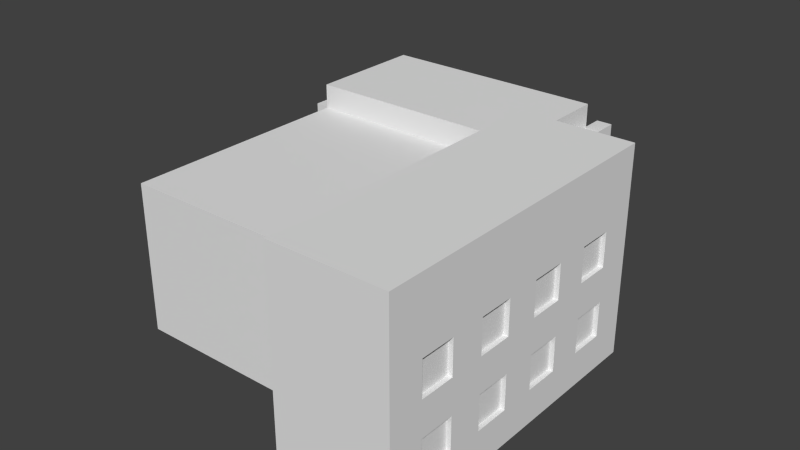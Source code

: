 # Source: Lab.blend  (saved by Blender 2.73.0; exported with 4.5.12 LTS)
import bpy
from mathutils import Matrix  # noqa: F401  (used for matrix-valued properties, if any)

bpy.ops.wm.read_factory_settings(use_empty=True)
scene = bpy.context.scene
scene.name = 'Scene'

# ---- collections
col_collection_1 = bpy.data.collections.new('Collection 1'); scene.collection.children.link(col_collection_1)

# ---- materials (node trees are filled in below, after node groups)
mat_material = bpy.data.materials.new('Material')
mat_material.alpha_threshold = 0.0
mat_material.use_transparent_shadow = False
mat_material.roughness = 0.5
mat_material.line_color = (0.0, 0.0, 0.0, 1.0)

# ---- material node trees

# ---- world
world_world = bpy.data.worlds.new('World'); scene.world = world_world
world_world.color = (0.05088, 0.05088, 0.05088)
world_world.use_sun_shadow = False
world_world.sun_shadow_jitter_overblur = 0.0
world_world.cycles.sampling_method = 'MANUAL'
world_world.cycles.sample_map_resolution = 256

# ---- meshes
me_cube = bpy.data.meshes.new('Cube')
me_cube.from_pydata([(1.0, 1.0, -1.0), (1.0, -5.294, -1.0), (-1.0, -5.294, -1.0), (-1.0, 1.0, -1.0), (1.0, 1.0, 1.0), (1.0, -5.294, 1.0), (-1.0, -5.294, 1.0), (-1.0, 1.0, 1.0), (1.0, 1.0, 0.0), (1.0, -5.294, 0.0), (-1.0, -5.294, 0.0), (-1.0, 1.0, 0.0), (0.2547, 1.0, -1.0), (-0.2547, 1.0, -1.0), (0.2547, -5.294, -1.0), (-0.2547, -5.294, -1.0), (0.2547, 1.0, 1.0), (-0.2547, 1.0, 1.0), (0.2547, -5.294, 1.0), (-0.2547, -5.294, 1.0), (0.2547, 1.0, 0.0), (-0.2547, 1.0, 0.0), (0.2547, -5.294, 0.0), (-0.2547, -5.294, 0.0)], [], [(13, 15, 2, 3), (17, 7, 6, 19), (8, 4, 5, 9), (23, 19, 6, 10), (10, 6, 7, 11), (21, 13, 3, 11), (17, 21, 11, 7), (2, 10, 11, 3), (15, 23, 10, 2), (0, 8, 9, 1), (1, 9, 22, 14), (14, 22, 23, 15), (4, 8, 20, 16), (16, 20, 21, 17), (8, 0, 12, 20), (9, 5, 18, 22), (22, 18, 19, 23), (4, 16, 18, 5), (16, 17, 19, 18), (0, 1, 14, 12), (12, 14, 15, 13)])
me_cube.materials.append(mat_material)
me_cube.use_remesh_preserve_volume = False
me_cube.use_remesh_preserve_attributes = False
me_cube.use_mirror_vertex_groups = False
me_cube.update()
me_cube_009 = bpy.data.meshes.new('Cube.009')
me_cube_009.from_pydata([(0.8369, 0.9606, 0.8195), (0.6738, 0.9606, 0.8195), (0.5108, 0.9606, 0.8195), (0.3477, 0.9606, 0.8195), (0.8369, 0.9606, 0.3646), (0.6738, 0.9606, 0.3646), (0.5108, 0.9606, 0.3646), (0.3477, 0.9606, 0.3646), (0.8369, 0.9606, -0.09024), (0.6738, 0.9606, -0.09024), (0.5108, 0.9606, -0.09024), (0.3477, 0.9606, -0.09024), (0.8369, 0.9606, -0.5451), (0.6738, 0.9606, -0.5451), (0.5108, 0.9606, -0.5451), (0.3477, 0.9606, -0.5451), (0.9609, 0.467, 0.8195), (0.9609, 0.467, 0.3646), (0.9609, 0.467, -0.09024), (0.9609, 0.467, -0.5451), (0.9609, -0.1539, 0.8195), (0.9609, -0.1539, 0.3646), (0.9609, -0.1539, -0.09024), (0.9609, -0.1539, -0.5451), (0.9609, -0.7747, 0.8195), (0.9609, -0.7747, 0.3646), (0.9609, -0.7747, -0.09024), (0.9609, -0.7747, -0.5451), (0.9609, -1.396, 0.8195), (0.9609, -1.396, 0.3646), (0.9609, -1.396, -0.09024), (0.9609, -1.396, -0.5451), (0.9609, -2.016, 0.8195), (0.9609, -2.016, 0.3646), (0.9609, -2.016, -0.09024), (0.9609, -2.016, -0.5451), (0.9609, -2.637, 0.8195), (0.9609, -2.637, 0.3646), (0.9609, -2.637, -0.09024), (0.9609, -2.637, -0.5451), (0.9609, -3.258, 0.8195), (0.9609, -3.258, 0.3646), (0.9609, -3.258, -0.09024), (0.9609, -3.258, -0.5451), (0.9609, -3.879, 0.8195), (0.9609, -3.879, 0.3646), (0.9609, -3.879, -0.09024), (0.9609, -3.879, -0.5451)], [], [(8, 12, 13, 9), (10, 14, 15, 11), (0, 4, 5, 1), (2, 6, 7, 3), (43, 42, 46, 47), (41, 40, 44, 45), (35, 34, 38, 39), (33, 32, 36, 37), (27, 26, 30, 31), (25, 24, 28, 29), (19, 18, 22, 23), (17, 16, 20, 21)])
me_cube_009.materials.append(mat_material)
me_cube_009.use_remesh_preserve_volume = False
me_cube_009.use_remesh_preserve_attributes = False
me_cube_009.use_mirror_vertex_groups = False
me_cube_009.update()
me_cube_004 = bpy.data.meshes.new('Cube.004')
me_cube_004.from_pydata([(1.0, 1.088, -1.0), (1.0, -4.5, -1.0), (0.02154, -4.5, -1.0), (0.02154, 1.088, -1.0), (1.0, 1.088, 1.729), (1.0, -4.5, 1.729), (0.02154, -4.5, 1.729), (0.02154, 1.088, 1.729), (1.0, 0.467, -1.0), (1.0, -0.1539, -1.0), (1.0, -0.7747, -1.0), (1.0, -1.396, -1.0), (1.0, -2.016, -1.0), (1.0, -2.637, -1.0), (1.0, -3.258, -1.0), (1.0, -3.879, -1.0), (0.02154, -3.879, -1.0), (0.02154, -3.258, -1.0), (0.02154, -2.637, -1.0), (0.02154, -2.016, -1.0), (0.02154, -1.396, -1.0), (0.02154, -0.7747, -1.0), (0.02154, -0.1539, -1.0), (0.02154, 0.467, -1.0), (1.0, 0.467, 1.729), (1.0, -0.1539, 1.729), (1.0, -0.7747, 1.729), (1.0, -1.396, 1.729), (1.0, -2.016, 1.729), (1.0, -2.637, 1.729), (1.0, -3.258, 1.729), (1.0, -3.879, 1.729), (0.02154, -3.879, 1.729), (0.02154, -3.258, 1.729), (0.02154, -2.637, 1.729), (0.02154, -2.016, 1.729), (0.02154, -1.396, 1.729), (0.02154, -0.7747, 1.729), (0.02154, -0.1539, 1.729), (0.02154, 0.467, 1.729), (1.0, 1.088, -0.5451), (1.0, 1.088, -0.09024), (1.0, 1.088, 0.3646), (1.0, 1.088, 0.8195), (1.0, 1.088, 1.274), (1.0, -4.5, -0.5451), (1.0, -4.5, -0.09024), (1.0, -4.5, 0.3646), (1.0, -4.5, 0.8195), (1.0, -4.5, 1.274), (0.02154, -4.5, -0.5451), (0.02154, -4.5, -0.09024), (0.02154, -4.5, 0.3646), (0.02154, -4.5, 0.8195), (0.02154, -4.5, 1.274), (0.02154, 1.088, -0.5451), (0.02154, 1.088, -0.09024), (0.02154, 1.088, 0.3646), (0.02154, 1.088, 0.8195), (0.02154, 1.088, 1.274), (0.02154, -3.879, 1.274), (0.02154, -3.879, 0.8195), (0.02154, -3.879, 0.3646), (0.02154, -3.879, -0.09024), (0.02154, -3.879, -0.5451), (0.02154, -3.258, 1.274), (0.02154, -3.258, 0.8195), (0.02154, -3.258, 0.3646), (0.02154, -3.258, -0.09024), (0.02154, -3.258, -0.5451), (0.02154, -2.637, 1.274), (0.02154, -2.637, 0.8195), (0.02154, -2.637, 0.3646), (0.02154, -2.637, -0.09024), (0.02154, -2.637, -0.5451), (0.02154, -2.016, 1.274), (0.02154, -2.016, 0.8195), (0.02154, -2.016, 0.3646), (0.02154, -2.016, -0.09024), (0.02154, -2.016, -0.5451), (0.02154, -1.396, 1.274), (0.02154, -1.396, 0.8195), (0.02154, -1.396, 0.3646), (0.02154, -1.396, -0.09024), (0.02154, -1.396, -0.5451), (0.02154, -0.7747, 1.274), (0.02154, -0.7747, 0.8195), (0.02154, -0.7747, 0.3646), (0.02154, -0.7747, -0.09024), (0.02154, -0.7747, -0.5451), (0.02154, -0.1539, 1.274), (0.02154, -0.1539, 0.8195), (0.02154, -0.1539, 0.3646), (0.02154, -0.1539, -0.09024), (0.02154, -0.1539, -0.5451), (0.02154, 0.467, 1.274), (0.02154, 0.467, 0.8195), (0.02154, 0.467, 0.3646), (0.02154, 0.467, -0.09024), (0.02154, 0.467, -0.5451), (1.0, 0.467, 1.274), (1.0, 0.467, 0.8195), (1.0, 0.467, 0.3646), (1.0, 0.467, -0.09024), (1.0, 0.467, -0.5451), (1.0, -0.1539, 1.274), (1.0, -0.1539, 0.8195), (1.0, -0.1539, 0.3646), (1.0, -0.1539, -0.09024), (1.0, -0.1539, -0.5451), (1.0, -0.7747, 1.274), (1.0, -0.7747, 0.8195), (1.0, -0.7747, 0.3646), (1.0, -0.7747, -0.09024), (1.0, -0.7747, -0.5451), (1.0, -1.396, 1.274), (1.0, -1.396, 0.8195), (1.0, -1.396, 0.3646), (1.0, -1.396, -0.09024), (1.0, -1.396, -0.5451), (1.0, -2.016, 1.274), (1.0, -2.016, 0.8195), (1.0, -2.016, 0.3646), (1.0, -2.016, -0.09024), (1.0, -2.016, -0.5451), (1.0, -2.637, 1.274), (1.0, -2.637, 0.8195), (1.0, -2.637, 0.3646), (1.0, -2.637, -0.09024), (1.0, -2.637, -0.5451), (1.0, -3.258, 1.274), (1.0, -3.258, 0.8195), (1.0, -3.258, 0.3646), (1.0, -3.258, -0.09024), (1.0, -3.258, -0.5451), (1.0, -3.879, 1.274), (1.0, -3.879, 0.8195), (1.0, -3.879, 0.3646), (1.0, -3.879, -0.09024), (1.0, -3.879, -0.5451), (0.8369, 1.088, -1.0), (0.6738, 1.088, -1.0), (0.5108, 1.088, -1.0), (0.3477, 1.088, -1.0), (0.1846, 1.088, -1.0), (0.8369, -4.5, -1.0), (0.6738, -4.5, -1.0), (0.5108, -4.5, -1.0), (0.3477, -4.5, -1.0), (0.1846, -4.5, -1.0), (0.8369, 1.088, 1.729), (0.6738, 1.088, 1.729), (0.5108, 1.088, 1.729), (0.3477, 1.088, 1.729), (0.1846, 1.088, 1.729), (0.8369, -4.5, 1.729), (0.6738, -4.5, 1.729), (0.5108, -4.5, 1.729), (0.3477, -4.5, 1.729), (0.1846, -4.5, 1.729), (0.1846, 0.467, 1.729), (0.3477, 0.467, 1.729), (0.5108, 0.467, 1.729), (0.6738, 0.467, 1.729), (0.8369, 0.467, 1.729), (0.1846, -0.1539, 1.729), (0.3477, -0.1539, 1.729), (0.5108, -0.1539, 1.729), (0.6738, -0.1539, 1.729), (0.8369, -0.1539, 1.729), (0.1846, -0.7747, 1.729), (0.3477, -0.7747, 1.729), (0.5108, -0.7747, 1.729), (0.6738, -0.7747, 1.729), (0.8369, -0.7747, 1.729), (0.1846, -1.396, 1.729), (0.3477, -1.396, 1.729), (0.5108, -1.396, 1.729), (0.6738, -1.396, 1.729), (0.8369, -1.396, 1.729), (0.1846, -2.016, 1.729), (0.3477, -2.016, 1.729), (0.5108, -2.016, 1.729), (0.6738, -2.016, 1.729), (0.8369, -2.016, 1.729), (0.1846, -2.637, 1.729), (0.3477, -2.637, 1.729), (0.5108, -2.637, 1.729), (0.6738, -2.637, 1.729), (0.8369, -2.637, 1.729), (0.1846, -3.258, 1.729), (0.3477, -3.258, 1.729), (0.5108, -3.258, 1.729), (0.6738, -3.258, 1.729), (0.8369, -3.258, 1.729), (0.1846, -3.879, 1.729), (0.3477, -3.879, 1.729), (0.5108, -3.879, 1.729), (0.6738, -3.879, 1.729), (0.8369, -3.879, 1.729), (0.8369, 0.467, -1.0), (0.6738, 0.467, -1.0), (0.5108, 0.467, -1.0), (0.3477, 0.467, -1.0), (0.1846, 0.467, -1.0), (0.8369, -0.1539, -1.0), (0.6738, -0.1539, -1.0), (0.5108, -0.1539, -1.0), (0.3477, -0.1539, -1.0), (0.1846, -0.1539, -1.0), (0.8369, -0.7747, -1.0), (0.6738, -0.7747, -1.0), (0.5108, -0.7747, -1.0), (0.3477, -0.7747, -1.0), (0.1846, -0.7747, -1.0), (0.8369, -1.396, -1.0), (0.6738, -1.396, -1.0), (0.5108, -1.396, -1.0), (0.3477, -1.396, -1.0), (0.1846, -1.396, -1.0), (0.8369, -2.016, -1.0), (0.6738, -2.016, -1.0), (0.5108, -2.016, -1.0), (0.3477, -2.016, -1.0), (0.1846, -2.016, -1.0), (0.8369, -2.637, -1.0), (0.6738, -2.637, -1.0), (0.5108, -2.637, -1.0), (0.3477, -2.637, -1.0), (0.1846, -2.637, -1.0), (0.8369, -3.258, -1.0), (0.6738, -3.258, -1.0), (0.5108, -3.258, -1.0), (0.3477, -3.258, -1.0), (0.1846, -3.258, -1.0), (0.8369, -3.879, -1.0), (0.6738, -3.879, -1.0), (0.5108, -3.879, -1.0), (0.3477, -3.879, -1.0), (0.1846, -3.879, -1.0), (0.8369, 1.088, 1.274), (0.6738, 1.088, 1.274), (0.5108, 1.088, 1.274), (0.3477, 1.088, 1.274), (0.1846, 1.088, 1.274), (0.8369, 1.088, 0.8195), (0.6738, 1.088, 0.8195), (0.5108, 1.088, 0.8195), (0.3477, 1.088, 0.8195), (0.1846, 1.088, 0.8195), (0.8369, 1.088, 0.3646), (0.6738, 1.088, 0.3646), (0.5108, 1.088, 0.3646), (0.3477, 1.088, 0.3646), (0.1846, 1.088, 0.3646), (0.8369, 1.088, -0.09024), (0.6738, 1.088, -0.09024), (0.5108, 1.088, -0.09024), (0.3477, 1.088, -0.09024), (0.1846, 1.088, -0.09024), (0.8369, 1.088, -0.5451), (0.6738, 1.088, -0.5451), (0.5108, 1.088, -0.5451), (0.3477, 1.088, -0.5451), (0.1846, 1.088, -0.5451), (0.8369, -4.5, -0.5451), (0.6738, -4.5, -0.5451), (0.5108, -4.5, -0.5451), (0.3477, -4.5, -0.5451), (0.1846, -4.5, -0.5451), (0.8369, -4.5, -0.09024), (0.6738, -4.5, -0.09024), (0.5108, -4.5, -0.09024), (0.3477, -4.5, -0.09024), (0.1846, -4.5, -0.09024), (0.8369, -4.5, 0.3646), (0.6738, -4.5, 0.3646), (0.5108, -4.5, 0.3646), (0.3477, -4.5, 0.3646), (0.1846, -4.5, 0.3646), (0.8369, -4.5, 0.8195), (0.6738, -4.5, 0.8195), (0.5108, -4.5, 0.8195), (0.3477, -4.5, 0.8195), (0.1846, -4.5, 0.8195), (0.8369, -4.5, 1.274), (0.6738, -4.5, 1.274), (0.5108, -4.5, 1.274), (0.3477, -4.5, 1.274), (0.1846, -4.5, 1.274), (0.8369, 0.9606, 0.8195), (0.6738, 0.9606, 0.8195), (0.5108, 0.9606, 0.8195), (0.3477, 0.9606, 0.8195), (0.8369, 0.9606, 0.3646), (0.6738, 0.9606, 0.3646), (0.5108, 0.9606, 0.3646), (0.3477, 0.9606, 0.3646), (0.8369, 0.9606, -0.09024), (0.6738, 0.9606, -0.09024), (0.5108, 0.9606, -0.09024), (0.3477, 0.9606, -0.09024), (0.8369, 0.9606, -0.5451), (0.6738, 0.9606, -0.5451), (0.5108, 0.9606, -0.5451), (0.3477, 0.9606, -0.5451), (0.9609, 0.467, 0.8195), (0.9609, 0.467, 0.3646), (0.9609, 0.467, -0.09024), (0.9609, 0.467, -0.5451), (0.9609, -0.1539, 0.8195), (0.9609, -0.1539, 0.3646), (0.9609, -0.1539, -0.09024), (0.9609, -0.1539, -0.5451), (0.9609, -0.7747, 0.8195), (0.9609, -0.7747, 0.3646), (0.9609, -0.7747, -0.09024), (0.9609, -0.7747, -0.5451), (0.9609, -1.396, 0.8195), (0.9609, -1.396, 0.3646), (0.9609, -1.396, -0.09024), (0.9609, -1.396, -0.5451), (0.9609, -2.016, 0.8195), (0.9609, -2.016, 0.3646), (0.9609, -2.016, -0.09024), (0.9609, -2.016, -0.5451), (0.9609, -2.637, 0.8195), (0.9609, -2.637, 0.3646), (0.9609, -2.637, -0.09024), (0.9609, -2.637, -0.5451), (0.9609, -3.258, 0.8195), (0.9609, -3.258, 0.3646), (0.9609, -3.258, -0.09024), (0.9609, -3.258, -0.5451), (0.9609, -3.879, 0.8195), (0.9609, -3.879, 0.3646), (0.9609, -3.879, -0.09024), (0.9609, -3.879, -0.5451)], [], [(239, 149, 2, 16), (195, 32, 6, 159), (135, 31, 5, 49), (289, 159, 6, 54), (95, 39, 7, 59), (264, 144, 3, 55), (54, 6, 32, 60), (60, 32, 33, 65), (65, 33, 34, 70), (70, 34, 35, 75), (75, 35, 36, 80), (80, 36, 37, 85), (85, 37, 38, 90), (90, 38, 39, 95), (44, 4, 24, 100), (100, 24, 25, 105), (105, 25, 26, 110), (110, 26, 27, 115), (115, 27, 28, 120), (120, 28, 29, 125), (125, 29, 30, 130), (130, 30, 31, 135), (154, 7, 39, 160), (160, 39, 38, 165), (165, 38, 37, 170), (170, 37, 36, 175), (175, 36, 35, 180), (180, 35, 34, 185), (185, 34, 33, 190), (190, 33, 32, 195), (144, 204, 23, 3), (204, 209, 22, 23), (209, 214, 21, 22), (214, 219, 20, 21), (219, 224, 19, 20), (224, 229, 18, 19), (229, 234, 17, 18), (234, 239, 16, 17), (14, 134, 139, 15), (106, 107, 311, 310), (133, 132, 137, 138), (139, 134, 333, 337), (131, 130, 135, 136), (13, 129, 134, 14), (129, 128, 133, 134), (128, 127, 132, 133), (127, 126, 131, 132), (126, 125, 130, 131), (12, 124, 129, 13), (123, 128, 328, 324), (123, 122, 127, 128), (117, 112, 315, 319), (121, 120, 125, 126), (11, 119, 124, 12), (119, 118, 123, 124), (118, 117, 122, 123), (117, 116, 121, 122), (116, 115, 120, 121), (10, 114, 119, 11), (101, 106, 310, 306), (113, 112, 117, 118), (108, 109, 313, 312), (111, 110, 115, 116), (9, 109, 114, 10), (109, 108, 113, 114), (108, 107, 112, 113), (107, 106, 111, 112), (106, 105, 110, 111), (8, 104, 109, 9), (137, 132, 331, 335), (103, 102, 107, 108), (121, 126, 326, 322), (101, 100, 105, 106), (0, 40, 104, 8), (40, 41, 103, 104), (41, 42, 102, 103), (42, 43, 101, 102), (43, 44, 100, 101), (22, 94, 99, 23), (94, 93, 98, 99), (93, 92, 97, 98), (92, 91, 96, 97), (91, 90, 95, 96), (21, 89, 94, 22), (89, 88, 93, 94), (88, 87, 92, 93), (87, 86, 91, 92), (86, 85, 90, 91), (20, 84, 89, 21), (84, 83, 88, 89), (83, 82, 87, 88), (82, 81, 86, 87), (81, 80, 85, 86), (19, 79, 84, 20), (79, 78, 83, 84), (78, 77, 82, 83), (77, 76, 81, 82), (76, 75, 80, 81), (18, 74, 79, 19), (74, 73, 78, 79), (73, 72, 77, 78), (72, 71, 76, 77), (71, 70, 75, 76), (17, 69, 74, 18), (69, 68, 73, 74), (68, 67, 72, 73), (67, 66, 71, 72), (66, 65, 70, 71), (16, 64, 69, 17), (64, 63, 68, 69), (63, 62, 67, 68), (62, 61, 66, 67), (61, 60, 65, 66), (2, 50, 64, 16), (50, 51, 63, 64), (51, 52, 62, 63), (52, 53, 61, 62), (53, 54, 60, 61), (154, 244, 59, 7), (244, 249, 58, 59), (249, 254, 57, 58), (254, 259, 56, 57), (259, 264, 55, 56), (23, 99, 55, 3), (99, 98, 56, 55), (98, 97, 57, 56), (97, 96, 58, 57), (96, 95, 59, 58), (149, 269, 50, 2), (269, 274, 51, 50), (274, 279, 52, 51), (279, 284, 53, 52), (284, 289, 54, 53), (15, 139, 45, 1), (139, 138, 46, 45), (138, 137, 47, 46), (137, 136, 48, 47), (136, 135, 49, 48), (48, 49, 285, 280), (280, 285, 286, 281), (281, 286, 287, 282), (282, 287, 288, 283), (283, 288, 289, 284), (47, 48, 280, 275), (275, 280, 281, 276), (276, 281, 282, 277), (277, 282, 283, 278), (278, 283, 284, 279), (46, 47, 275, 270), (270, 275, 276, 271), (271, 276, 277, 272), (272, 277, 278, 273), (273, 278, 279, 274), (45, 46, 270, 265), (265, 270, 271, 266), (266, 271, 272, 267), (267, 272, 273, 268), (268, 273, 274, 269), (1, 45, 265, 145), (145, 265, 266, 146), (146, 266, 267, 147), (147, 267, 268, 148), (148, 268, 269, 149), (41, 40, 260, 255), (255, 260, 302, 298), (256, 261, 262, 257), (253, 248, 293, 297), (258, 263, 264, 259), (42, 41, 255, 250), (250, 255, 256, 251), (251, 256, 257, 252), (252, 257, 258, 253), (253, 258, 259, 254), (43, 42, 250, 245), (257, 262, 304, 300), (246, 251, 252, 247), (250, 251, 295, 294), (248, 253, 254, 249), (44, 43, 245, 240), (240, 245, 246, 241), (241, 246, 247, 242), (242, 247, 248, 243), (243, 248, 249, 244), (4, 44, 240, 150), (150, 240, 241, 151), (151, 241, 242, 152), (152, 242, 243, 153), (153, 243, 244, 154), (14, 15, 235, 230), (230, 235, 236, 231), (231, 236, 237, 232), (232, 237, 238, 233), (233, 238, 239, 234), (13, 14, 230, 225), (225, 230, 231, 226), (226, 231, 232, 227), (227, 232, 233, 228), (228, 233, 234, 229), (12, 13, 225, 220), (220, 225, 226, 221), (221, 226, 227, 222), (222, 227, 228, 223), (223, 228, 229, 224), (11, 12, 220, 215), (215, 220, 221, 216), (216, 221, 222, 217), (217, 222, 223, 218), (218, 223, 224, 219), (10, 11, 215, 210), (210, 215, 216, 211), (211, 216, 217, 212), (212, 217, 218, 213), (213, 218, 219, 214), (9, 10, 210, 205), (205, 210, 211, 206), (206, 211, 212, 207), (207, 212, 213, 208), (208, 213, 214, 209), (8, 9, 205, 200), (200, 205, 206, 201), (201, 206, 207, 202), (202, 207, 208, 203), (203, 208, 209, 204), (0, 8, 200, 140), (140, 200, 201, 141), (141, 201, 202, 142), (142, 202, 203, 143), (143, 203, 204, 144), (30, 194, 199, 31), (194, 193, 198, 199), (193, 192, 197, 198), (192, 191, 196, 197), (191, 190, 195, 196), (29, 189, 194, 30), (189, 188, 193, 194), (188, 187, 192, 193), (187, 186, 191, 192), (186, 185, 190, 191), (28, 184, 189, 29), (184, 183, 188, 189), (183, 182, 187, 188), (182, 181, 186, 187), (181, 180, 185, 186), (27, 179, 184, 28), (179, 178, 183, 184), (178, 177, 182, 183), (177, 176, 181, 182), (176, 175, 180, 181), (26, 174, 179, 27), (174, 173, 178, 179), (173, 172, 177, 178), (172, 171, 176, 177), (171, 170, 175, 176), (25, 169, 174, 26), (169, 168, 173, 174), (168, 167, 172, 173), (167, 166, 171, 172), (166, 165, 170, 171), (24, 164, 169, 25), (164, 163, 168, 169), (163, 162, 167, 168), (162, 161, 166, 167), (161, 160, 165, 166), (4, 150, 164, 24), (150, 151, 163, 164), (151, 152, 162, 163), (152, 153, 161, 162), (153, 154, 160, 161), (40, 0, 140, 260), (260, 140, 141, 261), (261, 141, 142, 262), (262, 142, 143, 263), (263, 143, 144, 264), (49, 5, 155, 285), (285, 155, 156, 286), (286, 156, 157, 287), (287, 157, 158, 288), (288, 158, 159, 289), (31, 199, 155, 5), (199, 198, 156, 155), (198, 197, 157, 156), (197, 196, 158, 157), (196, 195, 159, 158), (15, 1, 145, 235), (235, 145, 146, 236), (236, 146, 147, 237), (237, 147, 148, 238), (238, 148, 149, 239), (251, 246, 291, 295), (258, 257, 300, 301), (256, 255, 298, 299), (262, 263, 305, 304), (263, 258, 301, 305), (260, 261, 303, 302), (261, 256, 299, 303), (247, 252, 296, 292), (248, 247, 292, 293), (245, 250, 294, 290), (246, 245, 290, 291), (252, 253, 297, 296), (128, 129, 329, 328), (103, 108, 312, 308), (119, 114, 317, 321), (126, 127, 327, 326), (114, 113, 316, 317), (112, 111, 314, 315), (134, 133, 332, 333), (131, 136, 334, 330), (132, 131, 330, 331), (111, 116, 318, 314), (127, 122, 323, 327), (133, 138, 336, 332), (118, 119, 321, 320), (107, 102, 307, 311), (113, 118, 320, 316), (129, 124, 325, 329), (116, 117, 319, 318), (138, 139, 337, 336), (109, 104, 309, 313), (104, 103, 308, 309), (136, 137, 335, 334), (102, 101, 306, 307), (124, 123, 324, 325), (122, 121, 322, 323)])
me_cube_004.materials.append(mat_material)
me_cube_004.use_remesh_preserve_volume = False
me_cube_004.use_remesh_preserve_attributes = False
me_cube_004.use_mirror_vertex_groups = False
me_cube_004.update()
me_cube_008 = bpy.data.meshes.new('Cube.008')
me_cube_008.from_pydata([(0.2547, 1.0, -1.0), (-0.2547, 1.0, -1.0), (0.2547, 1.0, 0.0), (-0.2547, 1.0, 0.0)], [], [(2, 0, 1, 3)])
me_cube_008.materials.append(mat_material)
me_cube_008.use_remesh_preserve_volume = False
me_cube_008.use_remesh_preserve_attributes = False
me_cube_008.use_mirror_vertex_groups = False
me_cube_008.update()
me_cube_002 = bpy.data.meshes.new('Cube.002')
me_cube_002.from_pydata([(-6.904, 1.0, -1.0), (-6.904, 0.475, -1.0), (-8.904, 0.475, -1.0), (-8.904, 1.0, -1.0), (-6.904, 1.0, 1.0), (-6.904, 0.475, 1.0), (-8.904, 0.475, 1.0), (-8.904, 1.0, 1.0), (-21.37, 1.0, -1.0), (-21.37, 0.475, -1.0), (-23.37, 0.475, -1.0), (-23.37, 1.0, -1.0), (-21.37, 1.0, 1.0), (-21.37, 0.475, 1.0), (-23.37, 0.475, 1.0), (-23.37, 1.0, 1.0), (-29.41, 1.0, -1.0), (-29.41, -1.0, -1.0), (-31.41, -1.0, -1.0), (-31.41, 1.0, -1.0), (-29.41, 1.0, 1.0), (-29.41, -1.0, 1.0), (-31.41, -1.0, 1.0), (-31.41, 1.0, 1.0), (1.0, 1.0, -1.0), (1.0, -1.0, -1.0), (-1.0, -1.0, -1.0), (-1.0, 1.0, -1.0), (1.0, 1.0, 1.0), (1.0, -1.0, 1.0), (-1.0, -1.0, 1.0), (-1.0, 1.0, 1.0)], [], [(0, 1, 2, 3), (4, 7, 6, 5), (0, 4, 5, 1), (1, 5, 6, 2), (2, 6, 7, 3), (4, 0, 3, 7), (8, 9, 10, 11), (12, 15, 14, 13), (8, 12, 13, 9), (9, 13, 14, 10), (10, 14, 15, 11), (12, 8, 11, 15), (16, 17, 18, 19), (20, 23, 22, 21), (16, 20, 21, 17), (17, 21, 22, 18), (18, 22, 23, 19), (20, 16, 19, 23), (24, 25, 26, 27), (28, 31, 30, 29), (24, 28, 29, 25), (25, 29, 30, 26), (26, 30, 31, 27), (28, 24, 27, 31)])
me_cube_002.materials.append(mat_material)
me_cube_002.use_remesh_preserve_volume = False
me_cube_002.use_remesh_preserve_attributes = False
me_cube_002.use_mirror_vertex_groups = False
me_cube_002.update()
me_cube_001 = bpy.data.meshes.new('Cube.001')
me_cube_001.from_pydata([(-1.0, -1.0, -1.0), (-1.0, 1.18, -1.0), (1.0, 1.18, -1.0), (1.0, -1.0, -1.0), (-1.0, -1.0, -0.5346), (-1.0, 1.18, -0.5346), (1.0, 1.18, -0.5346), (1.0, -1.0, -0.5346)], [], [(4, 5, 1, 0), (5, 6, 2, 1), (6, 7, 3, 2), (7, 4, 0, 3), (0, 1, 2, 3), (7, 6, 5, 4)])
me_cube_001.use_remesh_preserve_volume = False
me_cube_001.use_remesh_preserve_attributes = False
me_cube_001.use_mirror_vertex_groups = False
me_cube_001.update()

# ---- objects
ob_mainbuilding = bpy.data.objects.new('MainBuilding', me_cube)
ob_windows = bpy.data.objects.new('Windows', me_cube_009)
ob_sidebuilding = bpy.data.objects.new('SideBuilding', me_cube_004)
ob_door = bpy.data.objects.new('Door', me_cube_008)
ob_pillars = bpy.data.objects.new('Pillars', me_cube_002)
ob_toppart = bpy.data.objects.new('TopPart', me_cube_001)

# ---- transforms, parenting, visibility, modifiers, constraints
ob_mainbuilding.location = (0.0, 0.0, 0.0)
ob_mainbuilding.scale = (2.072, 1.0, 1.343)
ob_mainbuilding.lock_rotations_4d = False
ob_mainbuilding.empty_display_type = 'ARROWS'
ob_mainbuilding.lineart.crease_threshold = 0.0
ob_windows.parent = ob_mainbuilding
ob_windows.matrix_parent_inverse = Matrix(((0.4826, 0.0, 0.0, 0.0), (0.0, 1.0, 0.0, 0.0), (0.0, 0.0, 0.7444, 0.0), (0.0, 0.0, 0.0, 1.0)))
ob_windows.location = (2.066, -2.11, 0.0)
ob_windows.scale = (2.072, 1.0, 1.343)
ob_windows.lock_rotations_4d = False
ob_windows.empty_display_type = 'ARROWS'
ob_windows.lineart.crease_threshold = 0.0
ob_sidebuilding.parent = ob_mainbuilding
ob_sidebuilding.matrix_parent_inverse = Matrix(((0.4826, 0.0, 0.0, 0.0), (0.0, 1.0, 0.0, 0.0), (0.0, 0.0, 0.7444, 0.0), (0.0, 0.0, 0.0, 1.0)))
ob_sidebuilding.location = (2.066, -2.11, 0.0)
ob_sidebuilding.scale = (2.072, 1.0, 1.343)
ob_sidebuilding.lock_rotations_4d = False
ob_sidebuilding.empty_display_type = 'ARROWS'
ob_sidebuilding.lineart.crease_threshold = 0.0
ob_door.parent = ob_mainbuilding
ob_door.matrix_parent_inverse = Matrix(((0.4826, 0.0, 0.0, 0.0), (0.0, 1.0, 0.0, 0.0), (0.0, 0.0, 0.7444, 0.0), (0.0, 0.0, 0.0, 1.0)))
ob_door.location = (0.0, 0.0, 0.0)
ob_door.scale = (2.072, 1.0, 1.343)
ob_door.lock_rotations_4d = False
ob_door.empty_display_type = 'ARROWS'
ob_door.lineart.crease_threshold = 0.0
ob_pillars.parent = ob_mainbuilding
ob_pillars.matrix_parent_inverse = Matrix(((0.4826, 0.0, 0.0, 0.0), (0.0, 1.0, 0.0, 0.0), (0.0, 0.0, 0.7444, 0.0), (0.0, 0.0, 0.0, 1.0)))
ob_pillars.location = (2.185, 0.2872, 0.0)
ob_pillars.scale = (0.1446, 1.283, 1.343)
ob_pillars.lock_rotations_4d = False
ob_pillars.empty_display_type = 'ARROWS'
ob_pillars.lineart.crease_threshold = 0.0
ob_toppart.parent = ob_mainbuilding
ob_toppart.matrix_parent_inverse = Matrix(((0.4826, 0.0, 0.0, 0.0), (0.0, 1.0, 0.0, 0.0), (0.0, 0.0, 0.7444, 0.0), (0.0, 0.0, 0.0, 1.0)))
ob_toppart.location = (0.0, -0.04163, 2.324)
ob_toppart.scale = (2.071, 1.0, 1.0)
ob_toppart.lineart.crease_threshold = 0.0

# ---- collection membership
col_collection_1.objects.link(ob_mainbuilding)
col_collection_1.objects.link(ob_windows)
col_collection_1.objects.link(ob_sidebuilding)
col_collection_1.objects.link(ob_door)
col_collection_1.objects.link(ob_pillars)
col_collection_1.objects.link(ob_toppart)

# ---- scene / render settings (as saved in the file)
scene.frame_start = 1; scene.frame_end = 250; scene.frame_set(1)
scene.render.engine = 'BLENDER_EEVEE_NEXT'
scene.render.resolution_percentage = 50
scene.render.dither_intensity = 0.0
scene.cycles.use_denoising = False
scene.cycles.samples = 10
scene.cycles.sampling_pattern = 'TABULATED_SOBOL'
scene.cycles.light_sampling_threshold = 0.0
scene.cycles.use_adaptive_sampling = False
scene.cycles.use_light_tree = False
scene.cycles.blur_glossy = 0.0
scene.cycles.pixel_filter_type = 'GAUSSIAN'
scene.cycles.sample_clamp_indirect = 0.0
scene.view_settings.view_transform = 'Standard'
bpy.context.view_layer.update()

# ---- added for rendering (the .blend has no active camera and no usable light): camera, sun
cam_auto = bpy.data.cameras.new('AutoCamera')
cam_auto.lens = 50.0
cam_auto.sensor_width = 36.0
cam_auto.clip_end = 1000.0
ob_auto_camera = bpy.data.objects.new('AutoCamera', cam_auto)
scene.collection.objects.link(ob_auto_camera)
ob_auto_camera.location = (11.133, -14.8102, 8.68336)
ob_auto_camera.rotation_euler = (1.09748, -7.21219e-08, 0.694738)
scene.camera = ob_auto_camera
light_auto_sun = bpy.data.lights.new('AutoSun', 'SUN')
light_auto_sun.energy = 3.0
light_auto_sun.angle = 0.0523599
ob_auto_sun = bpy.data.objects.new('AutoSun', light_auto_sun)
scene.collection.objects.link(ob_auto_sun)
ob_auto_sun.rotation_euler = (0.872665, 0.174533, 0.523599)
bpy.context.view_layer.update()
